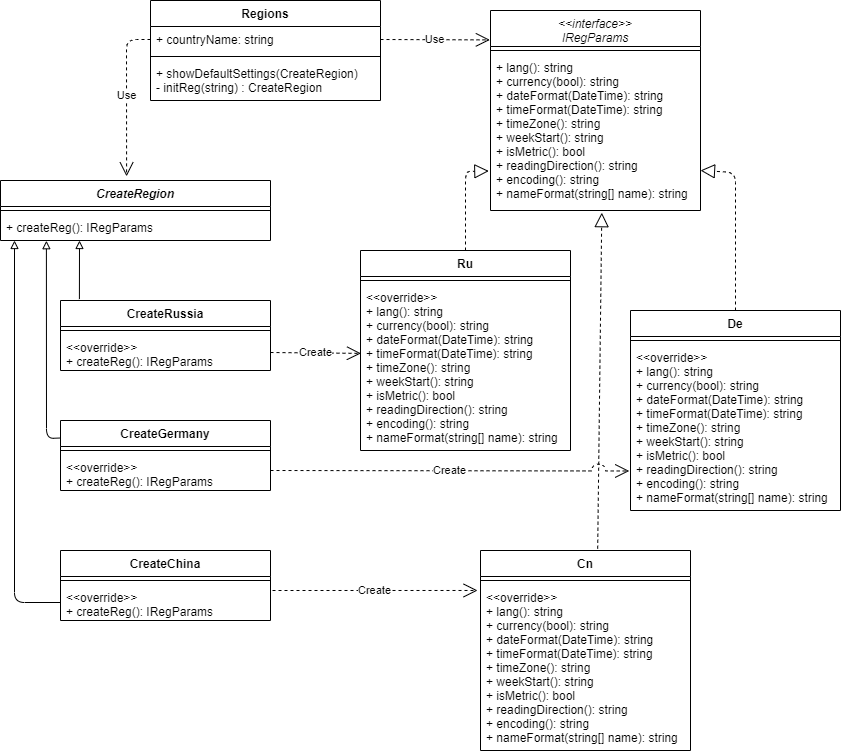

The diagram above was exported from draw.io. Its source (the exported page's mxGraphModel, read from the mxfile embedded in the PNG):
<mxGraphModel dx="1221" dy="635" grid="1" gridSize="10" guides="1" tooltips="1" connect="1" arrows="1" fold="1" page="1" pageScale="1" pageWidth="827" pageHeight="1169" math="0" shadow="0">
  <root>
    <mxCell id="0" />
    <mxCell id="1" parent="0" />
    <mxCell id="an0XllO_if-YTjCkczV--8" value="CreateRegion" style="swimlane;fontStyle=3;align=center;verticalAlign=top;childLayout=stackLayout;horizontal=1;startSize=26;horizontalStack=0;resizeParent=1;resizeParentMax=0;resizeLast=0;collapsible=1;marginBottom=0;" parent="1" vertex="1">
      <mxGeometry x="60" y="190" width="270" height="60" as="geometry" />
    </mxCell>
    <mxCell id="an0XllO_if-YTjCkczV--10" value="" style="line;strokeWidth=1;fillColor=none;align=left;verticalAlign=middle;spacingTop=-1;spacingLeft=3;spacingRight=3;rotatable=0;labelPosition=right;points=[];portConstraint=eastwest;" parent="an0XllO_if-YTjCkczV--8" vertex="1">
      <mxGeometry y="26" width="270" height="8" as="geometry" />
    </mxCell>
    <mxCell id="an0XllO_if-YTjCkczV--11" value="+ createReg(): IRegParams" style="text;strokeColor=none;fillColor=none;align=left;verticalAlign=top;spacingLeft=4;spacingRight=4;overflow=hidden;rotatable=0;points=[[0,0.5],[1,0.5]];portConstraint=eastwest;" parent="an0XllO_if-YTjCkczV--8" vertex="1">
      <mxGeometry y="34" width="270" height="26" as="geometry" />
    </mxCell>
    <mxCell id="an0XllO_if-YTjCkczV--25" value="&lt;&lt;interface&gt;&gt;&#10;IRegParams" style="swimlane;fontStyle=2;align=center;verticalAlign=top;childLayout=stackLayout;horizontal=1;startSize=36;horizontalStack=0;resizeParent=1;resizeParentMax=0;resizeLast=0;collapsible=1;marginBottom=0;" parent="1" vertex="1">
      <mxGeometry x="550" y="20" width="210" height="200" as="geometry" />
    </mxCell>
    <mxCell id="an0XllO_if-YTjCkczV--27" value="" style="line;strokeWidth=1;fillColor=none;align=left;verticalAlign=middle;spacingTop=-1;spacingLeft=3;spacingRight=3;rotatable=0;labelPosition=right;points=[];portConstraint=eastwest;" parent="an0XllO_if-YTjCkczV--25" vertex="1">
      <mxGeometry y="36" width="210" height="8" as="geometry" />
    </mxCell>
    <mxCell id="an0XllO_if-YTjCkczV--28" value="+ lang(): string&#10;+ currency(bool): string&#10;+ dateFormat(DateTime): string&#10;+ timeFormat(DateTime): string&#10;+ timeZone(): string&#10;+ weekStart(): string&#10;+ isMetric(): bool&#10;+ readingDirection(): string&#10;+ encoding(): string&#10;+ nameFormat(string[] name): string" style="text;strokeColor=none;fillColor=none;align=left;verticalAlign=top;spacingLeft=4;spacingRight=4;overflow=hidden;rotatable=0;points=[[0,0.5],[1,0.5]];portConstraint=eastwest;" parent="an0XllO_if-YTjCkczV--25" vertex="1">
      <mxGeometry y="44" width="210" height="156" as="geometry" />
    </mxCell>
    <mxCell id="an0XllO_if-YTjCkczV--35" value="De" style="swimlane;fontStyle=1;align=center;verticalAlign=top;childLayout=stackLayout;horizontal=1;startSize=26;horizontalStack=0;resizeParent=1;resizeParentMax=0;resizeLast=0;collapsible=1;marginBottom=0;" parent="1" vertex="1">
      <mxGeometry x="690" y="320" width="210" height="200" as="geometry" />
    </mxCell>
    <mxCell id="an0XllO_if-YTjCkczV--36" value="" style="line;strokeWidth=1;fillColor=none;align=left;verticalAlign=middle;spacingTop=-1;spacingLeft=3;spacingRight=3;rotatable=0;labelPosition=right;points=[];portConstraint=eastwest;" parent="an0XllO_if-YTjCkczV--35" vertex="1">
      <mxGeometry y="26" width="210" height="8" as="geometry" />
    </mxCell>
    <mxCell id="an0XllO_if-YTjCkczV--37" value="&lt;&lt;override&gt;&gt;&#10;+ lang(): string&#10;+ currency(bool): string&#10;+ dateFormat(DateTime): string&#10;+ timeFormat(DateTime): string&#10;+ timeZone(): string&#10;+ weekStart(): string&#10;+ isMetric(): bool&#10;+ readingDirection(): string&#10;+ encoding(): string&#10;+ nameFormat(string[] name): string" style="text;strokeColor=none;fillColor=none;align=left;verticalAlign=top;spacingLeft=4;spacingRight=4;overflow=hidden;rotatable=0;points=[[0,0.5],[1,0.5]];portConstraint=eastwest;" parent="an0XllO_if-YTjCkczV--35" vertex="1">
      <mxGeometry y="34" width="210" height="166" as="geometry" />
    </mxCell>
    <mxCell id="an0XllO_if-YTjCkczV--30" value="Ru" style="swimlane;fontStyle=1;align=center;verticalAlign=top;childLayout=stackLayout;horizontal=1;startSize=26;horizontalStack=0;resizeParent=1;resizeParentMax=0;resizeLast=0;collapsible=1;marginBottom=0;" parent="1" vertex="1">
      <mxGeometry x="420" y="260" width="210" height="200" as="geometry" />
    </mxCell>
    <mxCell id="an0XllO_if-YTjCkczV--32" value="" style="line;strokeWidth=1;fillColor=none;align=left;verticalAlign=middle;spacingTop=-1;spacingLeft=3;spacingRight=3;rotatable=0;labelPosition=right;points=[];portConstraint=eastwest;" parent="an0XllO_if-YTjCkczV--30" vertex="1">
      <mxGeometry y="26" width="210" height="8" as="geometry" />
    </mxCell>
    <mxCell id="an0XllO_if-YTjCkczV--33" value="&lt;&lt;override&gt;&gt;&#10;+ lang(): string&#10;+ currency(bool): string&#10;+ dateFormat(DateTime): string&#10;+ timeFormat(DateTime): string&#10;+ timeZone(): string&#10;+ weekStart(): string&#10;+ isMetric(): bool&#10;+ readingDirection(): string&#10;+ encoding(): string&#10;+ nameFormat(string[] name): string" style="text;strokeColor=none;fillColor=none;align=left;verticalAlign=top;spacingLeft=4;spacingRight=4;overflow=hidden;rotatable=0;points=[[0,0.5],[1,0.5]];portConstraint=eastwest;" parent="an0XllO_if-YTjCkczV--30" vertex="1">
      <mxGeometry y="34" width="210" height="166" as="geometry" />
    </mxCell>
    <mxCell id="an0XllO_if-YTjCkczV--38" value="Cn" style="swimlane;fontStyle=1;align=center;verticalAlign=top;childLayout=stackLayout;horizontal=1;startSize=26;horizontalStack=0;resizeParent=1;resizeParentMax=0;resizeLast=0;collapsible=1;marginBottom=0;" parent="1" vertex="1">
      <mxGeometry x="540" y="560" width="210" height="200" as="geometry" />
    </mxCell>
    <mxCell id="an0XllO_if-YTjCkczV--39" value="" style="line;strokeWidth=1;fillColor=none;align=left;verticalAlign=middle;spacingTop=-1;spacingLeft=3;spacingRight=3;rotatable=0;labelPosition=right;points=[];portConstraint=eastwest;" parent="an0XllO_if-YTjCkczV--38" vertex="1">
      <mxGeometry y="26" width="210" height="8" as="geometry" />
    </mxCell>
    <mxCell id="an0XllO_if-YTjCkczV--40" value="&lt;&lt;override&gt;&gt;&#10;+ lang(): string&#10;+ currency(bool): string&#10;+ dateFormat(DateTime): string&#10;+ timeFormat(DateTime): string&#10;+ timeZone(): string&#10;+ weekStart(): string&#10;+ isMetric(): bool&#10;+ readingDirection(): string&#10;+ encoding(): string&#10;+ nameFormat(string[] name): string" style="text;strokeColor=none;fillColor=none;align=left;verticalAlign=top;spacingLeft=4;spacingRight=4;overflow=hidden;rotatable=0;points=[[0,0.5],[1,0.5]];portConstraint=eastwest;" parent="an0XllO_if-YTjCkczV--38" vertex="1">
      <mxGeometry y="34" width="210" height="166" as="geometry" />
    </mxCell>
    <mxCell id="an0XllO_if-YTjCkczV--18" value="CreateChina" style="swimlane;fontStyle=1;align=center;verticalAlign=top;childLayout=stackLayout;horizontal=1;startSize=26;horizontalStack=0;resizeParent=1;resizeParentMax=0;resizeLast=0;collapsible=1;marginBottom=0;" parent="1" vertex="1">
      <mxGeometry x="120" y="560" width="210" height="70" as="geometry" />
    </mxCell>
    <mxCell id="an0XllO_if-YTjCkczV--19" value="" style="line;strokeWidth=1;fillColor=none;align=left;verticalAlign=middle;spacingTop=-1;spacingLeft=3;spacingRight=3;rotatable=0;labelPosition=right;points=[];portConstraint=eastwest;" parent="an0XllO_if-YTjCkczV--18" vertex="1">
      <mxGeometry y="26" width="210" height="8" as="geometry" />
    </mxCell>
    <mxCell id="an0XllO_if-YTjCkczV--20" value="&lt;&lt;override&gt;&gt;&#10;+ createReg(): IRegParams&#10;" style="text;strokeColor=none;fillColor=none;align=left;verticalAlign=top;spacingLeft=4;spacingRight=4;overflow=hidden;rotatable=0;points=[[0,0.5],[1,0.5]];portConstraint=eastwest;" parent="an0XllO_if-YTjCkczV--18" vertex="1">
      <mxGeometry y="34" width="210" height="36" as="geometry" />
    </mxCell>
    <mxCell id="an0XllO_if-YTjCkczV--21" value="CreateGermany" style="swimlane;fontStyle=1;align=center;verticalAlign=top;childLayout=stackLayout;horizontal=1;startSize=26;horizontalStack=0;resizeParent=1;resizeParentMax=0;resizeLast=0;collapsible=1;marginBottom=0;" parent="1" vertex="1">
      <mxGeometry x="120" y="430" width="210" height="70" as="geometry" />
    </mxCell>
    <mxCell id="an0XllO_if-YTjCkczV--22" value="" style="line;strokeWidth=1;fillColor=none;align=left;verticalAlign=middle;spacingTop=-1;spacingLeft=3;spacingRight=3;rotatable=0;labelPosition=right;points=[];portConstraint=eastwest;" parent="an0XllO_if-YTjCkczV--21" vertex="1">
      <mxGeometry y="26" width="210" height="8" as="geometry" />
    </mxCell>
    <mxCell id="an0XllO_if-YTjCkczV--23" value="&lt;&lt;override&gt;&gt;&#10;+ createReg(): IRegParams&#10;" style="text;strokeColor=none;fillColor=none;align=left;verticalAlign=top;spacingLeft=4;spacingRight=4;overflow=hidden;rotatable=0;points=[[0,0.5],[1,0.5]];portConstraint=eastwest;" parent="an0XllO_if-YTjCkczV--21" vertex="1">
      <mxGeometry y="34" width="210" height="36" as="geometry" />
    </mxCell>
    <mxCell id="an0XllO_if-YTjCkczV--13" value="CreateRussia" style="swimlane;fontStyle=1;align=center;verticalAlign=top;childLayout=stackLayout;horizontal=1;startSize=26;horizontalStack=0;resizeParent=1;resizeParentMax=0;resizeLast=0;collapsible=1;marginBottom=0;" parent="1" vertex="1">
      <mxGeometry x="120" y="310" width="210" height="70" as="geometry" />
    </mxCell>
    <mxCell id="an0XllO_if-YTjCkczV--15" value="" style="line;strokeWidth=1;fillColor=none;align=left;verticalAlign=middle;spacingTop=-1;spacingLeft=3;spacingRight=3;rotatable=0;labelPosition=right;points=[];portConstraint=eastwest;" parent="an0XllO_if-YTjCkczV--13" vertex="1">
      <mxGeometry y="26" width="210" height="8" as="geometry" />
    </mxCell>
    <mxCell id="an0XllO_if-YTjCkczV--16" value="&lt;&lt;override&gt;&gt;&#10;+ createReg(): IRegParams&#10;" style="text;strokeColor=none;fillColor=none;align=left;verticalAlign=top;spacingLeft=4;spacingRight=4;overflow=hidden;rotatable=0;points=[[0,0.5],[1,0.5]];portConstraint=eastwest;" parent="an0XllO_if-YTjCkczV--13" vertex="1">
      <mxGeometry y="34" width="210" height="36" as="geometry" />
    </mxCell>
    <mxCell id="an0XllO_if-YTjCkczV--41" value="" style="endArrow=block;html=1;exitX=0.09;exitY=-0.02;exitDx=0;exitDy=0;endFill=0;exitPerimeter=0;" parent="1" source="an0XllO_if-YTjCkczV--13" edge="1">
      <mxGeometry width="50" height="50" relative="1" as="geometry">
        <mxPoint x="390" y="470" as="sourcePoint" />
        <mxPoint x="139" y="250" as="targetPoint" />
      </mxGeometry>
    </mxCell>
    <mxCell id="an0XllO_if-YTjCkczV--42" value="" style="endArrow=block;html=1;exitX=0;exitY=0.25;exitDx=0;exitDy=0;entryX=0.17;entryY=1.008;entryDx=0;entryDy=0;entryPerimeter=0;endFill=0;" parent="1" source="an0XllO_if-YTjCkczV--21" target="an0XllO_if-YTjCkczV--11" edge="1">
      <mxGeometry width="50" height="50" relative="1" as="geometry">
        <mxPoint x="390" y="370" as="sourcePoint" />
        <mxPoint x="440" y="320" as="targetPoint" />
        <Array as="points">
          <mxPoint x="106" y="448" />
        </Array>
      </mxGeometry>
    </mxCell>
    <mxCell id="an0XllO_if-YTjCkczV--43" value="" style="endArrow=block;html=1;exitX=0;exitY=0.5;exitDx=0;exitDy=0;endFill=0;" parent="1" source="an0XllO_if-YTjCkczV--20" edge="1">
      <mxGeometry width="50" height="50" relative="1" as="geometry">
        <mxPoint x="390" y="370" as="sourcePoint" />
        <mxPoint x="74" y="250" as="targetPoint" />
        <Array as="points">
          <mxPoint x="74" y="612" />
        </Array>
      </mxGeometry>
    </mxCell>
    <mxCell id="an0XllO_if-YTjCkczV--44" value="" style="endArrow=block;dashed=1;endFill=0;endSize=12;html=1;exitX=0.5;exitY=0;exitDx=0;exitDy=0;entryX=-0.008;entryY=0.747;entryDx=0;entryDy=0;entryPerimeter=0;" parent="1" source="an0XllO_if-YTjCkczV--30" target="an0XllO_if-YTjCkczV--28" edge="1">
      <mxGeometry width="160" relative="1" as="geometry">
        <mxPoint x="330" y="340" as="sourcePoint" />
        <mxPoint x="490" y="340" as="targetPoint" />
        <Array as="points">
          <mxPoint x="525" y="181" />
        </Array>
      </mxGeometry>
    </mxCell>
    <mxCell id="an0XllO_if-YTjCkczV--45" value="" style="endArrow=block;dashed=1;endFill=0;endSize=12;html=1;exitX=0.5;exitY=0;exitDx=0;exitDy=0;" parent="1" source="an0XllO_if-YTjCkczV--35" edge="1">
      <mxGeometry width="160" relative="1" as="geometry">
        <mxPoint x="330" y="340" as="sourcePoint" />
        <mxPoint x="760" y="180" as="targetPoint" />
        <Array as="points">
          <mxPoint x="795" y="182" />
        </Array>
      </mxGeometry>
    </mxCell>
    <mxCell id="an0XllO_if-YTjCkczV--46" value="" style="endArrow=block;dashed=1;endFill=0;endSize=12;html=1;exitX=0.558;exitY=-0.009;exitDx=0;exitDy=0;exitPerimeter=0;entryX=0.53;entryY=1.014;entryDx=0;entryDy=0;entryPerimeter=0;" parent="1" source="an0XllO_if-YTjCkczV--38" target="an0XllO_if-YTjCkczV--28" edge="1">
      <mxGeometry width="160" relative="1" as="geometry">
        <mxPoint x="330" y="340" as="sourcePoint" />
        <mxPoint x="490" y="340" as="targetPoint" />
      </mxGeometry>
    </mxCell>
    <mxCell id="an0XllO_if-YTjCkczV--4" value="Regions" style="swimlane;fontStyle=1;align=center;verticalAlign=top;childLayout=stackLayout;horizontal=1;startSize=26;horizontalStack=0;resizeParent=1;resizeParentMax=0;resizeLast=0;collapsible=1;marginBottom=0;" parent="1" vertex="1">
      <mxGeometry x="210" y="10" width="230" height="100" as="geometry" />
    </mxCell>
    <mxCell id="an0XllO_if-YTjCkczV--5" value="+ countryName: string" style="text;strokeColor=none;fillColor=none;align=left;verticalAlign=top;spacingLeft=4;spacingRight=4;overflow=hidden;rotatable=0;points=[[0,0.5],[1,0.5]];portConstraint=eastwest;" parent="an0XllO_if-YTjCkczV--4" vertex="1">
      <mxGeometry y="26" width="230" height="26" as="geometry" />
    </mxCell>
    <mxCell id="an0XllO_if-YTjCkczV--6" value="" style="line;strokeWidth=1;fillColor=none;align=left;verticalAlign=middle;spacingTop=-1;spacingLeft=3;spacingRight=3;rotatable=0;labelPosition=right;points=[];portConstraint=eastwest;" parent="an0XllO_if-YTjCkczV--4" vertex="1">
      <mxGeometry y="52" width="230" height="8" as="geometry" />
    </mxCell>
    <mxCell id="an0XllO_if-YTjCkczV--7" value="+ showDefaultSettings(CreateRegion)&#10;- initReg(string) : CreateRegion" style="text;strokeColor=none;fillColor=none;align=left;verticalAlign=top;spacingLeft=4;spacingRight=4;overflow=hidden;rotatable=0;points=[[0,0.5],[1,0.5]];portConstraint=eastwest;" parent="an0XllO_if-YTjCkczV--4" vertex="1">
      <mxGeometry y="60" width="230" height="40" as="geometry" />
    </mxCell>
    <mxCell id="fUgkqV2f9iIvb1TracOu-1" value="Use" style="endArrow=open;endSize=12;dashed=1;html=1;exitX=0;exitY=0.5;exitDx=0;exitDy=0;entryX=0.467;entryY=-0.069;entryDx=0;entryDy=0;entryPerimeter=0;" edge="1" parent="1" source="an0XllO_if-YTjCkczV--5" target="an0XllO_if-YTjCkczV--8">
      <mxGeometry width="160" relative="1" as="geometry">
        <mxPoint x="390" y="420" as="sourcePoint" />
        <mxPoint x="550" y="420" as="targetPoint" />
        <Array as="points">
          <mxPoint x="186" y="49" />
        </Array>
      </mxGeometry>
    </mxCell>
    <mxCell id="fUgkqV2f9iIvb1TracOu-2" value="Use" style="endArrow=open;endSize=12;dashed=1;html=1;exitX=1;exitY=0.5;exitDx=0;exitDy=0;entryX=-0.003;entryY=0.147;entryDx=0;entryDy=0;entryPerimeter=0;" edge="1" parent="1" source="an0XllO_if-YTjCkczV--5" target="an0XllO_if-YTjCkczV--25">
      <mxGeometry width="160" relative="1" as="geometry">
        <mxPoint x="390" y="300" as="sourcePoint" />
        <mxPoint x="550" y="300" as="targetPoint" />
      </mxGeometry>
    </mxCell>
    <mxCell id="fUgkqV2f9iIvb1TracOu-5" value="Create" style="endArrow=open;endSize=12;dashed=1;html=1;exitX=1;exitY=0.5;exitDx=0;exitDy=0;entryX=0.002;entryY=0.415;entryDx=0;entryDy=0;entryPerimeter=0;" edge="1" parent="1" source="an0XllO_if-YTjCkczV--16" target="an0XllO_if-YTjCkczV--33">
      <mxGeometry width="160" relative="1" as="geometry">
        <mxPoint x="390" y="420" as="sourcePoint" />
        <mxPoint x="550" y="420" as="targetPoint" />
      </mxGeometry>
    </mxCell>
    <mxCell id="fUgkqV2f9iIvb1TracOu-6" value="Create" style="endArrow=open;endSize=12;dashed=1;html=1;entryX=-0.006;entryY=0.762;entryDx=0;entryDy=0;entryPerimeter=0;jumpStyle=arc;jumpSize=14;" edge="1" parent="1" target="an0XllO_if-YTjCkczV--37">
      <mxGeometry width="160" relative="1" as="geometry">
        <mxPoint x="330" y="480" as="sourcePoint" />
        <mxPoint x="550" y="420" as="targetPoint" />
      </mxGeometry>
    </mxCell>
    <mxCell id="fUgkqV2f9iIvb1TracOu-7" value="Create" style="endArrow=open;endSize=12;dashed=1;html=1;entryX=-0.014;entryY=0.036;entryDx=0;entryDy=0;entryPerimeter=0;" edge="1" parent="1" target="an0XllO_if-YTjCkczV--40">
      <mxGeometry width="160" relative="1" as="geometry">
        <mxPoint x="332" y="600" as="sourcePoint" />
        <mxPoint x="550" y="420" as="targetPoint" />
      </mxGeometry>
    </mxCell>
  </root>
</mxGraphModel>